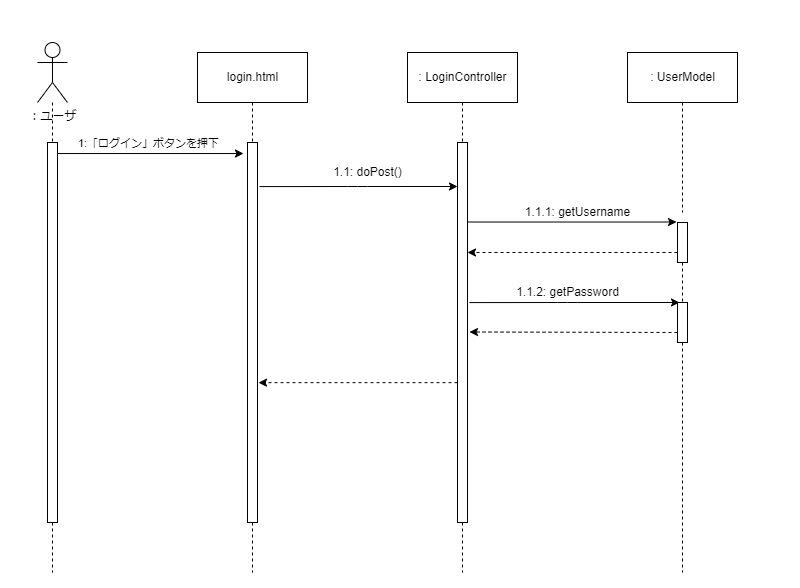

The diagram above was exported from draw.io. Its source (the exported page's mxGraphModel, read from the mxfile embedded in the PNG):
<mxGraphModel dx="566" dy="828" grid="0" gridSize="10" guides="1" tooltips="1" connect="1" arrows="1" fold="1" page="1" pageScale="1" pageWidth="1200" pageHeight="1920" background="#ffffff" math="0" shadow="0">
  <root>
    <mxCell id="0" />
    <mxCell id="1" parent="0" />
    <mxCell id="2" value="" style="rounded=0;whiteSpace=wrap;html=1;strokeColor=none;" vertex="1" parent="1">
      <mxGeometry x="63" y="78" width="120" height="60" as="geometry" />
    </mxCell>
    <mxCell id="3" value="" style="rounded=0;whiteSpace=wrap;html=1;strokeColor=none;" vertex="1" parent="1">
      <mxGeometry x="742" y="605" width="120" height="60" as="geometry" />
    </mxCell>
    <mxCell id="4" value="" style="edgeStyle=none;html=1;exitX=0.5;exitY=1;exitDx=0;exitDy=0;dashed=1;endArrow=none;endFill=0;" edge="1" parent="1" source="15">
      <mxGeometry relative="1" as="geometry">
        <mxPoint x="745" y="290" as="targetPoint" />
        <mxPoint x="745" y="300" as="sourcePoint" />
      </mxGeometry>
    </mxCell>
    <mxCell id="5" style="edgeStyle=none;html=1;exitX=0.5;exitY=1;exitDx=0;exitDy=0;dashed=1;endArrow=none;endFill=0;" edge="1" parent="1" source="9">
      <mxGeometry relative="1" as="geometry">
        <mxPoint x="315" y="650" as="targetPoint" />
      </mxGeometry>
    </mxCell>
    <mxCell id="6" style="edgeStyle=none;html=1;endArrow=none;endFill=0;dashed=1;" edge="1" parent="1" source="7">
      <mxGeometry relative="1" as="geometry">
        <mxPoint x="115" y="650" as="targetPoint" />
        <mxPoint x="115" y="210" as="sourcePoint" />
      </mxGeometry>
    </mxCell>
    <mxCell id="7" value="：ユーザ" style="shape=umlActor;verticalLabelPosition=bottom;verticalAlign=top;html=1;" vertex="1" parent="1">
      <mxGeometry x="100" y="120" width="30" height="60" as="geometry" />
    </mxCell>
    <mxCell id="8" value="" style="html=1;points=[];perimeter=orthogonalPerimeter;" vertex="1" parent="1">
      <mxGeometry x="110" y="220" width="10" height="380" as="geometry" />
    </mxCell>
    <mxCell id="9" value="login.html" style="html=1;" vertex="1" parent="1">
      <mxGeometry x="260" y="130" width="110" height="50" as="geometry" />
    </mxCell>
    <mxCell id="10" value="" style="html=1;points=[];perimeter=orthogonalPerimeter;" vertex="1" parent="1">
      <mxGeometry x="310" y="220" width="10" height="380" as="geometry" />
    </mxCell>
    <mxCell id="11" style="edgeStyle=none;html=1;exitX=0.5;exitY=1;exitDx=0;exitDy=0;dashed=1;endArrow=none;endFill=0;" edge="1" parent="1" source="12">
      <mxGeometry relative="1" as="geometry">
        <mxPoint x="525" y="650" as="targetPoint" />
      </mxGeometry>
    </mxCell>
    <mxCell id="12" value=": LoginController" style="html=1;" vertex="1" parent="1">
      <mxGeometry x="470" y="130" width="110" height="50" as="geometry" />
    </mxCell>
    <mxCell id="13" value="" style="html=1;points=[];perimeter=orthogonalPerimeter;" vertex="1" parent="1">
      <mxGeometry x="520" y="220" width="10" height="380" as="geometry" />
    </mxCell>
    <mxCell id="14" style="edgeStyle=none;html=1;exitX=0.5;exitY=1;exitDx=0;exitDy=0;dashed=1;endArrow=none;endFill=0;startArrow=none;" edge="1" parent="1" source="26">
      <mxGeometry relative="1" as="geometry">
        <mxPoint x="745" y="650" as="targetPoint" />
      </mxGeometry>
    </mxCell>
    <mxCell id="15" value=": UserModel" style="html=1;" vertex="1" parent="1">
      <mxGeometry x="690" y="130" width="110" height="50" as="geometry" />
    </mxCell>
    <mxCell id="17" value="" style="endArrow=classic;html=1;entryX=-0.4;entryY=0.029;entryDx=0;entryDy=0;entryPerimeter=0;labelPosition=center;verticalLabelPosition=top;align=center;verticalAlign=bottom;" edge="1" parent="1" source="8" target="10">
      <mxGeometry width="50" height="50" relative="1" as="geometry">
        <mxPoint x="170" y="290" as="sourcePoint" />
        <mxPoint x="220" y="240" as="targetPoint" />
      </mxGeometry>
    </mxCell>
    <mxCell id="18" value="1:「ログイン」ボタンを押下" style="edgeLabel;html=1;align=center;verticalAlign=middle;resizable=0;points=[];" vertex="1" connectable="0" parent="17">
      <mxGeometry x="-0.2903" relative="1" as="geometry">
        <mxPoint x="24" y="-11" as="offset" />
      </mxGeometry>
    </mxCell>
    <mxCell id="19" value="" style="endArrow=classic;html=1;exitX=1.2;exitY=0.116;exitDx=0;exitDy=0;exitPerimeter=0;" edge="1" parent="1" source="10" target="13">
      <mxGeometry width="50" height="50" relative="1" as="geometry">
        <mxPoint x="340" y="320" as="sourcePoint" />
        <mxPoint x="390" y="270" as="targetPoint" />
        <Array as="points">
          <mxPoint x="420" y="264" />
        </Array>
      </mxGeometry>
    </mxCell>
    <mxCell id="20" value="1.1: doPost()" style="text;html=1;align=center;verticalAlign=middle;resizable=0;points=[];autosize=1;strokeColor=none;fillColor=none;" vertex="1" parent="1">
      <mxGeometry x="390" y="240" width="80" height="20" as="geometry" />
    </mxCell>
    <mxCell id="23" value="" style="html=1;points=[];perimeter=orthogonalPerimeter;" vertex="1" parent="1">
      <mxGeometry x="740" y="300" width="10" height="40" as="geometry" />
    </mxCell>
    <mxCell id="25" value="1.1.1: getUsername" style="text;html=1;align=center;verticalAlign=middle;resizable=0;points=[];autosize=1;strokeColor=none;fillColor=none;" vertex="1" parent="1">
      <mxGeometry x="580" y="280" width="120" height="20" as="geometry" />
    </mxCell>
    <mxCell id="26" value="" style="html=1;points=[];perimeter=orthogonalPerimeter;" vertex="1" parent="1">
      <mxGeometry x="740" y="380" width="10" height="40" as="geometry" />
    </mxCell>
    <mxCell id="27" value="" style="edgeStyle=none;html=1;exitX=0.5;exitY=1;exitDx=0;exitDy=0;dashed=1;endArrow=none;endFill=0;startArrow=none;" edge="1" parent="1" source="23" target="26">
      <mxGeometry relative="1" as="geometry">
        <mxPoint x="745" y="650" as="targetPoint" />
        <mxPoint x="745" y="380" as="sourcePoint" />
      </mxGeometry>
    </mxCell>
    <mxCell id="28" value="" style="endArrow=classic;html=1;exitX=1.2;exitY=0.116;exitDx=0;exitDy=0;exitPerimeter=0;entryX=0;entryY=0;entryDx=0;entryDy=0;entryPerimeter=0;" edge="1" parent="1">
      <mxGeometry width="50" height="50" relative="1" as="geometry">
        <mxPoint x="532" y="380.0799999999999" as="sourcePoint" />
        <mxPoint x="742" y="380" as="targetPoint" />
        <Array as="points">
          <mxPoint x="630" y="380" />
        </Array>
      </mxGeometry>
    </mxCell>
    <mxCell id="29" value="1.1.2: getPassword" style="text;html=1;align=center;verticalAlign=middle;resizable=0;points=[];autosize=1;strokeColor=none;fillColor=none;" vertex="1" parent="1">
      <mxGeometry x="570" y="360" width="120" height="20" as="geometry" />
    </mxCell>
    <mxCell id="30" value="" style="endArrow=classic;dashed=1;html=1;entryX=1.1;entryY=0.632;entryDx=0;entryDy=0;entryPerimeter=0;endFill=1;" edge="1" parent="1" source="13" target="10">
      <mxGeometry width="50" height="50" relative="1" as="geometry">
        <mxPoint x="460" y="410" as="sourcePoint" />
        <mxPoint x="530" y="420" as="targetPoint" />
      </mxGeometry>
    </mxCell>
    <mxCell id="31" value="" style="endArrow=classic;html=1;entryX=-0.1;entryY=-0.012;entryDx=0;entryDy=0;entryPerimeter=0;" edge="1" parent="1" source="13" target="23">
      <mxGeometry width="50" height="50" relative="1" as="geometry">
        <mxPoint x="605" y="350" as="sourcePoint" />
        <mxPoint x="655" y="300" as="targetPoint" />
      </mxGeometry>
    </mxCell>
    <mxCell id="32" value="" style="endArrow=classic;dashed=1;html=1;entryX=1.1;entryY=0.632;entryDx=0;entryDy=0;entryPerimeter=0;endFill=1;" edge="1" parent="1" source="23">
      <mxGeometry width="50" height="50" relative="1" as="geometry">
        <mxPoint x="729" y="330.0000000000001" as="sourcePoint" />
        <mxPoint x="530" y="330.0000000000001" as="targetPoint" />
      </mxGeometry>
    </mxCell>
    <mxCell id="33" value="" style="endArrow=classic;dashed=1;html=1;entryX=1.1;entryY=0.632;entryDx=0;entryDy=0;entryPerimeter=0;endFill=1;" edge="1" parent="1">
      <mxGeometry width="50" height="50" relative="1" as="geometry">
        <mxPoint x="740" y="410" as="sourcePoint" />
        <mxPoint x="532" y="409.5" as="targetPoint" />
      </mxGeometry>
    </mxCell>
  </root>
</mxGraphModel>